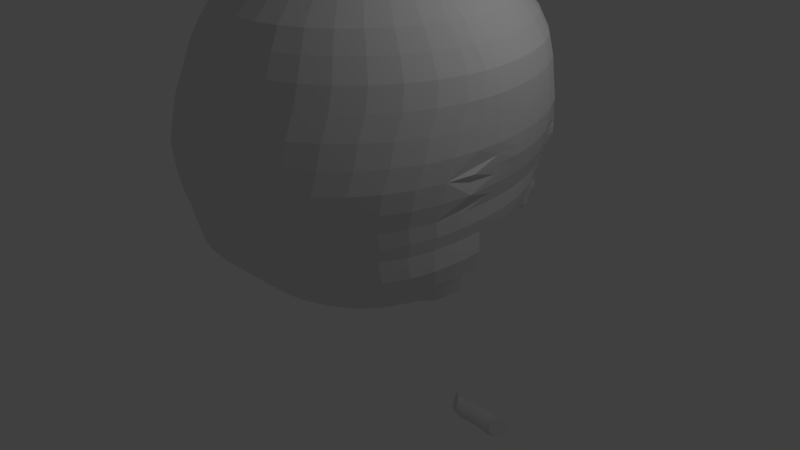 # Source: skull.blend  (saved by Blender 2.77.0; exported with 4.5.12 LTS)
import bpy
from mathutils import Matrix  # noqa: F401  (used for matrix-valued properties, if any)

bpy.ops.wm.read_factory_settings(use_empty=True)
scene = bpy.context.scene
scene.name = 'Scene'

# ---- collections
col_collection_1 = bpy.data.collections.new('Collection 1'); scene.collection.children.link(col_collection_1)

# ---- world
world_world = bpy.data.worlds.new('World'); scene.world = world_world
world_world.color = (0.05088, 0.05088, 0.05088)
world_world.use_sun_shadow = False
world_world.sun_shadow_jitter_overblur = 0.0
world_world.cycles.sampling_method = 'MANUAL'

# ---- cameras
cam_camera = bpy.data.cameras.new('Camera')
cam_camera.clip_end = 100.0
cam_camera.lens = 35.0
cam_camera.sensor_width = 32.0
cam_camera.sensor_height = 18.0
cam_camera.ortho_scale = 7.314
cam_camera.dof.focus_distance = 0.0
cam_camera.dof.aperture_fstop = 128.0

# ---- lights
light_lamp = bpy.data.lights.new('Lamp', 'POINT')
light_lamp.transmission_factor = 0.0
light_lamp.cutoff_distance = 30.0
light_lamp.energy = 100.0
light_lamp.shadow_buffer_clip_start = 1.001
light_lamp.shadow_soft_size = 0.1
light_lamp.shadow_maximum_resolution = 0.006
light_lamp.use_absolute_resolution = True

# ---- meshes
me_sphere = bpy.data.meshes.new('Sphere')
me_sphere.from_pydata([(1.258, 1.697, 2.866), (1.295, 1.743, 2.61), (1.299, 1.781, 2.348), (1.304, 1.817, 2.086), (1.311, 1.841, 1.843), (1.151, 1.621, 1.597), (1.137, 1.649, 1.373), (1.222, 1.726, 1.164), (1.205, 1.698, 0.9555), (0.906, 1.999, 0.977), (0.9298, 2.007, 1.151), (0.8691, 1.683, 1.368), (0.8728, 1.644, 1.597), (0.9456, 1.763, 1.831), (1.038, 2.093, 2.019), (1.01, 2.023, 2.348), (1.007, 1.982, 2.61), (0.9785, 1.929, 2.866), (0.9096, 1.839, 3.109), (0.8275, 1.69, 3.333), (0.7133, 1.505, 3.533), (0.5839, 1.257, 3.703), (0.4464, 0.9935, 3.842), (0.2587, 0.5933, 3.946), (0.131, 0.2247, 4.006), (0.0896, 0.2449, 4.005), (0.177, 0.6513, 3.943), (0.3053, 1.083, 3.84), (0.3994, 1.371, 3.703), (0.4879, 1.644, 3.533), (0.5661, 1.842, 3.333), (0.6222, 2.004, 3.109), (0.6693, 2.1, 2.866), (0.6891, 2.158, 2.61), (0.6911, 2.201, 2.348), (0.6937, 2.28, 2.07), (0.6251, 1.92, 1.831), (0.5651, 1.81, 1.597), (0.5722, 1.865, 1.407), (0.636, 2.172, 1.189), (0.6198, 2.151, 1.036), (0.2894, 2.261, 1.065), (0.2267, 2.289, 1.146), (0.3712, 2.288, 1.424), (0.3301, 2.301, 1.574), (0.3644, 2.351, 1.833), (0.3522, 2.377, 2.086), (0.3509, 2.31, 2.348), (0.3499, 2.266, 2.61), (0.3398, 2.205, 2.866), (0.3159, 2.105, 3.109), (0.2874, 1.935, 3.333), (0.2477, 1.728, 3.533), (0.2028, 1.441, 3.703), (0.155, 1.137, 3.84), (0.08986, 0.6866, 3.941), (0.04549, 0.2573, 4.003), (0.0, 0.2618, 4.003), (0.0, 0.6982, 3.941), (0.0, 1.156, 3.84), (0.0, 1.465, 3.703), (0.0, 1.757, 3.533), (0.0, 1.967, 3.333), (0.0, 2.139, 3.109), (0.0, 2.24, 2.866), (0.0, 2.302, 2.61), (0.0, 2.346, 2.348), (0.0, 2.433, 2.086), (-0.02197, 2.389, 1.831), (0.0, 2.337, 1.588), (0.0, 2.113, 1.374), (0.0, 1.998, 1.141), (0.0, 1.962, 0.9523), (1.169, 1.616, 3.109), (1.064, 1.483, 3.333), (0.917, 1.318, 3.533), (0.7506, 1.103, 3.703), (0.5738, 0.8694, 3.846), (0.3326, 0.5145, 3.95), (0.1684, 0.1975, 4.008), (1.499, 1.411, 2.866), (1.543, 1.448, 2.61), (1.548, 1.484, 2.348), (1.554, 1.525, 2.086), (1.532, 1.502, 1.831), (1.492, 1.476, 1.588), (1.44, 1.441, 1.364), (1.425, 1.402, 1.164), (1.388, 1.364, 0.9936), (1.394, 1.34, 3.109), (1.268, 1.228, 3.333), (1.093, 1.087, 3.533), (0.8945, 0.91, 3.706), (0.6839, 0.7152, 3.854), (0.3964, 0.4178, 3.954), (0.2007, 0.1642, 4.009), (1.695, 1.08, 2.866), (1.745, 1.106, 2.61), (1.75, 1.139, 2.348), (1.756, 1.162, 2.086), (1.735, 1.148, 1.831), (1.687, 1.132, 1.588), (1.628, 1.104, 1.364), (1.61, 1.075, 1.164), (1.569, 1.049, 0.9936), (1.575, 1.02, 3.109), (1.433, 0.933, 3.333), (1.236, 0.8169, 3.535), (1.011, 0.6839, 3.713), (0.7731, 0.5364, 3.862), (0.4482, 0.3062, 3.959), (0.2269, 0.1259, 4.011), (1.839, 0.7139, 2.866), (1.893, 0.7285, 2.61), (1.899, 0.757, 2.348), (1.906, 0.7609, 2.086), (1.884, 0.7553, 1.831), (1.83, 0.7508, 1.588), (1.766, 0.7313, 1.364), (1.747, 0.7136, 1.164), (1.703, 0.7, 0.9936), (1.709, 0.667, 3.109), (1.555, 0.6064, 3.333), (1.341, 0.5169, 3.539), (1.097, 0.4329, 3.722), (0.8389, 0.3395, 3.87), (0.4863, 0.1838, 3.963), (0.2462, 0.08375, 4.012), (1.927, 0.3234, 2.866), (1.984, 0.3257, 2.61), (1.99, 0.3503, 2.348), (1.997, 0.333, 2.086), (1.976, 0.3373, 1.831), (1.918, 0.3448, 1.588), (1.851, 0.3341, 1.364), (1.831, 0.3283, 1.164), (1.785, 0.3285, 0.9936), (1.791, 0.2904, 3.109), (1.63, 0.258, 3.333), (1.405, 0.1978, 3.544), (1.15, 0.1668, 3.73), (0.8792, 0.1317, 3.877), (0.5096, 0.05472, 3.966), (0.258, 0.03914, 4.013), (1.957, 3.3e-08, 2.866), (2.015, 8.29e-08, 2.61), (2.02, 1.89e-08, 2.348), (2.028, 8.209e-08, 2.086), (1.991, 4.559e-08, 1.831), (1.948, 7.19e-08, 1.588), (1.88, -4.036e-08, 1.364), (1.86, -1.217e-07, 1.164), (1.812, -0.02839, 0.9936), (1.819, 1.538e-07, 3.109), (1.655, -0.0004654, 3.333), (1.427, -0.007647, 3.545), (1.168, -0.01803, 3.733), (0.8927, -0.02327, 3.879), (0.5175, -0.01546, 3.967), (0.262, -0.006518, 4.013), (1.927, -0.3966, 2.866), (1.984, -0.4524, 2.61), (1.99, -0.5638, 2.348), (1.997, -0.6282, 2.086), (1.96, -0.7242, 1.831), (1.918, -0.7404, 1.588), (1.851, -0.7522, 1.364), (1.831, -0.7093, 1.164), (1.785, -0.7137, 0.9936), (1.791, -0.379, 3.109), (1.63, -0.3667, 3.333), (1.405, -0.3185, 3.545), (1.15, -0.2408, 3.733), (0.8792, -0.1783, 3.879), (0.5096, -0.1053, 3.967), (0.258, -0.05201, 4.013), (1.839, -0.7261, 2.866), (1.893, -0.7916, 2.61), (1.899, -0.904, 2.348), (1.906, -0.9697, 2.086), (1.871, -1.059, 1.831), (1.83, -1.068, 1.588), (1.766, -1.069, 1.364), (1.747, -1.022, 1.164), (1.703, -1.019, 0.9936), (1.709, -0.6853, 3.109), (1.555, -0.6454, 3.333), (1.341, -0.5587, 3.545), (1.097, -0.4567, 3.733), (0.8389, -0.3286, 3.879), (0.4863, -0.1925, 3.967), (0.2462, -0.09612, 4.013), (1.695, -1.035, 2.866), (1.745, -1.11, 2.61), (1.75, -1.223, 2.348), (1.756, -1.29, 2.086), (1.724, -1.374, 1.831), (1.687, -1.376, 1.588), (1.628, -1.366, 1.364), (1.61, -1.316, 1.164), (1.569, -1.305, 0.9936), (1.575, -0.9726, 3.109), (1.433, -0.9069, 3.333), (1.236, -0.7841, 3.545), (1.011, -0.659, 3.732), (0.7731, -0.4696, 3.879), (0.4482, -0.2742, 3.967), (0.2269, -0.1375, 4.013), (1.499, -1.315, 2.866), (1.543, -1.398, 2.61), (1.548, -1.512, 2.348), (1.554, -1.58, 2.086), (1.525, -1.658, 1.831), (1.492, -1.654, 1.588), (1.44, -1.634, 1.364), (1.425, -1.582, 1.164), (1.388, -1.564, 0.9936), (1.394, -1.232, 3.109), (1.268, -1.143, 3.333), (1.093, -0.9878, 3.545), (0.8945, -0.8417, 3.731), (0.6839, -0.5971, 3.879), (0.3964, -0.3481, 3.967), (0.2007, -0.1749, 4.013), (1.258, -1.556, 2.866), (1.295, -1.646, 2.61), (1.299, -1.761, 2.348), (1.304, -1.83, 2.086), (1.28, -1.903, 1.831), (1.252, -1.894, 1.588), (1.208, -1.866, 1.364), (1.195, -1.811, 1.164), (1.165, -1.787, 0.9936), (1.169, -1.457, 3.109), (1.064, -1.347, 3.333), (0.917, -1.164, 3.545), (0.7506, -0.9993, 3.73), (0.5738, -0.7071, 3.879), (0.3326, -0.4119, 3.967), (0.1684, -0.2072, 4.013), (0.9785, -1.752, 2.866), (1.007, -1.847, 2.61), (1.01, -1.963, 2.348), (1.014, -2.032, 2.086), (0.9953, -2.102, 1.831), (0.974, -2.089, 1.588), (0.9398, -2.054, 1.364), (0.9298, -1.997, 1.164), (0.906, -1.968, 0.9936), (0.9096, -1.638, 3.109), (0.8275, -1.513, 3.333), (0.7133, -1.306, 3.545), (0.5839, -1.127, 3.729), (0.4464, -0.7964, 3.879), (0.2587, -0.4636, 3.967), (0.131, -0.2334, 4.013), (0.6693, -1.896, 2.866), (0.6891, -1.996, 2.61), (0.6911, -2.112, 2.348), (0.6937, -2.182, 2.086), (0.6808, -2.249, 1.831), (0.6662, -2.233, 1.588), (0.6429, -2.192, 1.364), (0.636, -2.134, 1.164), (0.6198, -2.102, 0.9936), (0.6222, -1.773, 3.109), (0.5661, -1.635, 3.333), (0.4879, -1.411, 3.545), (0.3994, -1.221, 3.728), (0.3053, -0.8622, 3.879), (0.177, -0.5017, 3.967), (0.0896, -0.2527, 4.013), (0.3398, -1.984, 2.866), (0.3499, -2.087, 2.61), (0.3509, -2.203, 2.348), (0.3522, -2.273, 2.086), (0.3457, -2.339, 1.831), (0.3383, -2.321, 1.588), (0.3264, -2.277, 1.364), (0.3229, -2.218, 1.164), (0.3147, -2.184, 0.9936), (0.3159, -1.855, 3.109), (0.2874, -1.709, 3.333), (0.2477, -1.476, 3.545), (0.2028, -1.279, 3.728), (0.155, -0.9024, 3.879), (0.08986, -0.5251, 3.967), (0.04549, -0.2645, 4.013), (0.0, -2.014, 2.866), (0.0, -2.117, 2.61), (0.0, -2.233, 2.348), (0.0, -2.304, 2.086), (0.0, -2.369, 1.831), (0.0, -2.35, 1.588), (0.0, -2.305, 1.364), (0.0, -2.246, 1.164), (0.0, -2.211, 0.9936), (0.0, -1.882, 3.109), (0.0, -1.734, 3.333), (0.0, -1.497, 3.545), (0.0, -1.298, 3.728), (0.0, -0.916, 3.879), (0.0, -0.5329, 3.967), (0.0, -0.2685, 4.013), (0.0, -0.0005188, 4.024), (1.813, -0.3939, 0.9936), (1.86, -0.3783, 1.164), (0.2758, -0.02926, 4.013), (2.029, -0.3141, 2.086), (2.021, -0.2819, 2.348), (1.821, -0.1895, 3.109), (1.658, -0.1836, 3.333), (0.9017, -0.1008, 3.879), (0.5293, -0.06039, 3.967), (2.015, -0.2262, 2.61), (1.958, -0.1699, 2.866), (1.432, -0.1631, 3.545), (1.175, -0.1294, 3.733), (2.014, -0.3621, 1.831), (1.972, -0.3702, 1.588), (1.881, -0.3761, 1.364), (1.795, -0.004837, 0.7176), (1.769, -0.6718, 0.7176), (1.689, -0.9687, 0.7176), (1.559, -1.247, 0.7176), (1.383, -1.499, 0.7176), (1.165, -1.717, 0.7176), (0.9136, -1.893, 0.7176), (0.635, -2.023, 0.7176), (0.338, -2.102, 0.7176), (0.0, -2.129, 0.7176), (1.796, -0.3606, 0.7176), (1.725, -0.0162, 0.481), (1.701, -0.6059, 0.481), (1.631, -0.8685, 0.481), (1.516, -1.115, 0.481), (1.36, -1.337, 0.481), (1.168, -1.53, 0.481), (0.9454, -1.686, 0.481), (0.6991, -1.8, 0.481), (0.4365, -1.871, 0.481), (0.0, -1.895, 0.481), (1.726, -0.3307, 0.481), (1.813, -0.2568, 0.9936), (1.86, -0.2364, 1.164), (1.796, -0.2272, 0.7176), (1.726, -0.2128, 0.481), (1.43, -0.538, 0.1541), (1.377, -0.7602, 0.1981), (1.29, -1.016, 0.2084), (1.172, -1.211, 0.2233), (1.026, -1.379, 0.2498), (0.8568, -1.516, 0.2713), (0.6698, -1.616, 0.2871), (0.4706, -1.678, 0.2968), (0.0, -1.699, 0.3), (1.449, -0.3677, 0.0925), (1.449, -0.2249, 0.06836), (1.562, -0.8018, 0.3068), (1.626, -0.5641, 0.2797), (0.0, -1.774, 0.3696), (0.4729, -1.752, 0.3676), (0.937, -1.581, 0.3519), (1.14, -1.437, 0.3386), (1.458, -1.054, 0.3132), (1.649, -0.3535, 0.2418), (0.7123, -1.687, 0.3616), (1.315, -1.259, 0.3223), (1.649, -0.1729, 0.2269), (1.206, 1.668, 0.8346), (0.9134, 1.972, 0.8424), (0.6419, 2.115, 0.8981), (0.335, 2.206, 0.9252), (0.0, 1.923, 0.8135), (1.371, 1.314, 0.8781), (1.543, 1.016, 0.8781), (1.669, 0.6849, 0.8781), (1.747, 0.3325, 0.8781), (1.117, 1.674, 0.6229), (0.9671, 2.003, 0.6237), (0.7485, 2.088, 0.6563), (0.3698, 2.154, 0.735), (0.0, 1.833, 0.5796), (1.214, 1.534, 0.6073), (1.228, 1.316, 0.6653), (0.942, 1.732, 0.5013), (0.8223, 2.006, 0.496), (0.792, 2.035, 0.5042), (0.7399, 2.041, 0.5092), (0.0, 2.045, 0.5109), (0.9731, 1.694, 0.497), (0.9983, 1.65, 0.4918), (1.143, 1.635, 1.485), (0.8702, 1.665, 1.482), (0.5679, 1.824, 1.522), (0.3387, 2.311, 1.537), (0.0, 2.339, 1.54), (1.466, 1.458, 1.476), (1.657, 1.118, 1.476), (1.798, 0.741, 1.476), (1.885, 0.3395, 1.476), (1.914, 1.577e-08, 1.476), (0.08526, 1.146, 3.84), (0.186, 2.317, 1.588), (0.1115, 1.452, 3.703), (0.1924, 2.282, 2.61), (0.1937, 2.412, 2.086), (0.02502, 0.2593, 4.003), (0.1581, 1.949, 3.333), (0.209, 2.152, 1.039), (0.188, 2.287, 1.225), (0.193, 2.326, 2.348), (0.1869, 2.221, 2.866), (0.04942, 0.6918, 3.941), (0.1737, 2.12, 3.109), (0.1718, 2.368, 1.831), (0.1795, 2.304, 1.425), (0.1363, 1.741, 3.533), (0.2456, 2.102, 0.8982), (0.3399, 2.135, 0.68), (0.4069, 2.043, 0.51), (0.1828, 2.305, 1.541), (1.256, 1.418, 0.7593), (1.367, 1.183, 0.7593), (0.0, 1.868, 0.6646), (0.378, 2.163, 0.7854), (0.6961, 2.096, 0.763), (0.9755, 1.989, 0.7195), (1.157, 1.654, 0.7125), (0.2904, 2.055, 0.7562), (0.7706, 2.061, 0.5792), (0.937, 2.005, 0.5567), (1.019, 1.703, 0.5613), (1.092, 1.615, 0.5514), (0.6619, 2.084, 0.5909), (1.151, 1.514, 0.5391), (0.0, 2.074, 0.5797), (0.3195, 2.113, 0.6334), (0.06423, 1.148, 3.84), (0.1402, 2.322, 1.588), (0.145, 2.287, 2.61), (0.1459, 2.417, 2.086), (0.01885, 0.2599, 4.003), (0.1643, 2.096, 1.009), (0.16, 2.166, 1.16), (0.1408, 2.225, 2.866), (0.1309, 2.125, 3.109), (0.1026, 1.745, 3.533), (0.03427, 0.1937, 4.009), (0.18, 2.068, 0.8715), (0.256, 1.95, 0.6271), (0.3066, 2.043, 0.5102), (0.08402, 1.455, 3.703), (0.1191, 1.954, 3.333), (0.1454, 2.331, 2.348), (0.03723, 0.6934, 3.941), (0.124, 2.373, 1.831), (0.1103, 2.316, 1.381), (0.1377, 2.332, 1.542), (0.2346, 1.994, 0.7253), (0.2816, 2.089, 0.5941), (0.06213, 0.2526, 4.004), (0.3925, 1.9, 3.333), (0.4189, 2.209, 1.057), (0.3608, 2.054, 1.597), (0.48, 2.353, 2.016), (0.4778, 2.225, 2.61), (0.4314, 2.067, 3.109), (0.1227, 0.6733, 3.942), (0.3383, 1.696, 3.533), (0.441, 2.234, 1.204), (0.2769, 1.415, 3.703), (0.04, 1.151, 3.84), (0.08729, 2.328, 1.588), (0.09029, 2.293, 2.61), (0.09088, 2.423, 2.086), (0.01174, 0.2606, 4.003), (0.08702, 2.03, 0.992), (0.06894, 2.063, 1.164), (0.4124, 2.143, 1.831), (0.3751, 2.105, 1.422), (0.4792, 2.269, 2.348), (0.4641, 2.165, 2.866), (0.2117, 1.117, 3.84), (0.08769, 2.231, 2.866), (0.08151, 2.13, 3.109), (0.06393, 1.749, 3.533), (0.4508, 2.172, 0.915), (0.09678, 2.002, 0.854), (0.6409, 2.11, 0.6679), (0.1595, 1.916, 0.6129), (0.7582, 2.035, 0.5061), (0.1909, 2.044, 0.5105), (0.3672, 2.063, 1.537), (0.1298, 1.931, 0.7081), (0.498, 2.137, 0.7769), (0.1754, 2.11, 0.5455), (0.6992, 2.072, 0.5865), (0.02134, 0.1205, 4.014), (0.05233, 1.458, 3.703), (0.07416, 1.959, 3.333), (0.09054, 2.337, 2.348), (0.02319, 0.6952, 3.941), (0.06893, 2.379, 1.831), (0.07611, 2.252, 1.404), (0.06365, 2.315, 1.461), (0.07586, 0.2487, 4.004), (0.5193, 2.18, 1.046), (0.463, 1.925, 1.597), (0.5873, 2.315, 2.055), (0.5835, 2.192, 2.61), (0.5268, 2.036, 3.109), (0.1499, 0.6623, 3.942), (0.4131, 1.67, 3.533), (0.02, 1.153, 3.84), (0.04364, 2.333, 1.588), (0.04514, 2.298, 2.61), (0.04544, 2.428, 2.086), (0.00587, 0.2612, 4.003), (0.0406, 1.991, 0.9738), (0.04166, 2.009, 1.152), (0.04385, 2.235, 2.866), (0.04076, 2.135, 3.109), (0.03196, 1.753, 3.533), (0.5463, 2.144, 0.9065), (0.04548, 1.949, 0.8338), (0.6986, 2.101, 0.6621), (0.07973, 1.862, 0.5915), (0.7778, 2.037, 0.5058), (0.09547, 2.044, 0.5107), (0.4675, 1.938, 1.529), (0.06199, 1.878, 0.6875), (0.0877, 2.108, 0.5551), (0.4793, 1.871, 3.333), (0.5385, 2.203, 1.197), (0.3382, 1.393, 3.703), (0.5188, 2.005, 1.831), (0.4736, 1.976, 1.414), (0.5851, 2.235, 2.348), (0.5667, 2.133, 2.866), (0.2585, 1.1, 3.84), (0.597, 2.117, 0.77), (0.7387, 2.068, 0.5829), (0.01067, 0.05997, 4.019), (0.02616, 1.461, 3.703), (0.03708, 1.963, 3.333), (0.04527, 2.342, 2.348), (0.01159, 0.6967, 3.941), (0.02348, 2.384, 1.831), (0.04211, 2.129, 1.383), (0.03507, 2.32, 1.505), (0.1371, 2.303, 1.32), (0.913, 1.984, 1.164), (1.251, 1.709, 1.242), (0.6395, 2.178, 1.263), (0.0, 2.046, 1.258), (0.3247, 2.28, 1.32), (1.432, 1.422, 1.267), (1.619, 1.09, 1.267), (1.757, 0.7227, 1.267), (1.841, 0.3313, 1.267), (1.87, -7.992e-08, 1.267), (0.1632, 2.296, 1.269), (0.0825, 2.176, 1.275), (0.4523, 2.242, 1.32), (0.05276, 2.067, 1.251), (0.5445, 2.21, 1.28), (0.0, 2.054, 1.267), (0.8483, 2.07, 2.61), (0.8588, 2.186, 2.054), (0.1103, 0.2348, 4.005), (0.2179, 0.6223, 3.944), (0.7629, 2.075, 1.006), (0.7206, 1.738, 1.387), (0.6968, 1.766, 3.333), (0.4916, 1.314, 3.703), (0.3759, 1.038, 3.841), (0.7854, 1.786, 1.831), (0.8239, 2.015, 2.866), (0.719, 1.696, 1.597), (0.8506, 2.112, 2.348), (0.7659, 1.922, 3.109), (0.7829, 2.089, 1.17), (0.6006, 1.574, 3.533), (0.7777, 2.043, 0.8702), (0.8616, 2.047, 0.64), (0.811, 2.022, 0.5001), (0.719, 1.714, 1.502), (0.8358, 2.042, 0.7413), (0.8576, 2.035, 0.5679), (0.7665, 2.095, 1.206), (1.046, 1.722, 3.109), (0.9516, 1.581, 3.333), (1.158, 1.856, 2.61), (0.2975, 0.5519, 3.948), (1.019, 1.621, 1.597), (1.162, 1.896, 2.348), (1.055, 1.842, 0.9659), (1.166, 1.98, 1.947), (0.6714, 1.176, 3.703), (0.8203, 1.407, 3.533), (0.1506, 0.2104, 4.007), (1.125, 1.807, 2.866), (1.069, 1.855, 1.158), (1.119, 1.774, 1.84), (1.01, 1.671, 1.371), (0.5133, 0.9284, 3.844), (1.063, 1.822, 0.8397), (1.036, 1.83, 0.6233), (0.8851, 1.862, 0.4988), (1.014, 1.631, 1.484), (1.043, 1.825, 0.7176), (0.9802, 1.846, 0.5591), (1.056, 1.863, 1.182), (0.3683, 0.4605, 3.952), (0.1864, 0.1789, 4.009), (1.178, 1.341, 3.333), (1.015, 1.189, 3.533), (1.349, 1.686, 1.364), (1.416, 1.708, 1.588), (1.434, 1.578, 2.61), (1.393, 1.538, 2.866), (1.333, 1.56, 1.164), (1.3, 1.507, 0.9936), (1.438, 1.615, 2.348), (0.831, 0.995, 3.705), (0.6353, 0.7832, 3.85), (1.357, 1.794, 1.784), (1.443, 1.66, 2.086), (1.295, 1.462, 3.109), (1.277, 1.428, 0.8781), (1.163, 1.596, 0.6142), (0.9594, 1.71, 0.4989), (1.384, 1.71, 1.476), (1.214, 1.568, 0.7003), (1.06, 1.654, 0.5558), (1.336, 1.569, 1.235), (0.9124, 1.678, 1.719), (1.187, 1.644, 1.71), (0.5983, 1.846, 1.719), (-0.01098, 2.363, 1.71), (0.3331, 2.326, 1.703), (1.512, 1.489, 1.71), (1.711, 1.14, 1.71), (1.857, 0.753, 1.71), (1.947, 0.341, 1.71), (1.969, 5.874e-08, 1.71), (0.1789, 2.343, 1.71), (0.1321, 2.348, 1.71), (0.07811, 2.354, 1.71), (0.3899, 2.091, 1.719), (0.03356, 2.358, 1.71), (0.4941, 1.961, 1.719), (0.7554, 1.731, 1.719), (1.061, 1.652, 1.719), (1.379, 1.765, 1.732), (0.3432, 1.917, 3.333), (0.3857, 2.252, 1.208), (0.2422, 1.427, 3.703), (0.3911, 2.355, 1.886), (0.3371, 2.167, 1.417), (0.419, 2.288, 2.348), (0.4059, 2.184, 2.866), (0.1851, 1.127, 3.84), (0.4418, 2.149, 0.7809), (0.6817, 2.078, 0.5886), (0.0274, 0.1548, 4.012), (0.06718, 1.457, 3.703), (0.09522, 1.956, 3.333), (0.1162, 2.334, 2.348), (0.02977, 0.6943, 3.941), (0.09474, 2.376, 1.831), (0.09454, 2.312, 1.408), (0.07845, 2.32, 1.434), (0.05433, 0.2548, 4.004), (0.3618, 2.226, 1.063), (0.2869, 2.144, 1.588), (0.438, 2.377, 1.973), (0.4179, 2.244, 2.61), (0.3773, 2.085, 3.109), (0.1073, 0.6795, 3.942), (0.2959, 1.711, 3.533), (0.05136, 1.15, 3.84), (0.1121, 2.325, 1.588), (0.1159, 2.29, 2.61), (0.1167, 2.42, 2.086), (0.01507, 0.2603, 4.003), (0.1367, 2.057, 0.9996), (0.1195, 2.115, 1.163), (0.1126, 2.228, 2.866), (0.1047, 2.128, 3.109), (0.08208, 1.747, 3.533), (0.3965, 2.188, 0.9198), (0.1492, 2.029, 0.8617), (0.6131, 2.119, 0.6711), (0.2047, 1.932, 0.6196), (0.7484, 2.038, 0.5082), (0.2451, 2.043, 0.5104), (0.3027, 2.168, 1.532), (0.1916, 1.959, 0.716), (0.2252, 2.1, 0.5683), (0.4181, 2.26, 1.332), (0.107, 2.239, 1.309), (0.316, 2.192, 1.71), (0.1034, 2.351, 1.71), (1.269, 1.889, 1.884), (0.979, 1.861, 1.91), (0.6586, 2.051, 1.944), (-0.01196, 2.409, 1.947), (0.3531, 2.371, 1.947), (1.542, 1.513, 1.947), (1.745, 1.154, 1.947), (1.894, 0.7579, 1.947), (1.986, 0.3353, 1.947), (2.008, 6.222e-08, 1.947), (0.1818, 2.388, 1.947), (0.134, 2.393, 1.947), (0.07893, 2.399, 1.947), (0.4459, 2.228, 1.947), (0.03349, 2.404, 1.947), (0.5523, 2.145, 1.947), (0.8188, 1.913, 1.937), (1.131, 1.829, 1.894), (1.437, 1.659, 1.947), (0.4201, 2.374, 1.942), (0.1047, 2.396, 1.947), (0.892, 1.655, 1.659), (1.179, 1.634, 1.659), (0.581, 1.822, 1.659), (-0.005594, 2.351, 1.65), (0.329, 2.314, 1.64), (1.502, 1.483, 1.65), (1.699, 1.136, 1.65), (1.844, 0.7519, 1.65), (1.933, 0.3429, 1.65), (1.959, 6.52e-08, 1.65), (0.1824, 2.33, 1.65), (0.136, 2.335, 1.65), (0.08261, 2.341, 1.65), (0.3746, 2.066, 1.659), (0.03851, 2.346, 1.65), (0.4778, 1.937, 1.659), (0.7365, 1.708, 1.659), (1.04, 1.631, 1.659), (1.405, 1.732, 1.661), (0.1077, 2.338, 1.65), (0.3016, 2.167, 1.65), (0.8862, 1.716, 1.277), (1.149, 1.675, 1.285), (0.5943, 1.952, 1.332), (0.0, 2.069, 1.306), (0.3755, 2.265, 1.387), (1.436, 1.43, 1.309), (1.623, 1.096, 1.309), (1.761, 0.7264, 1.309), (1.846, 0.3325, 1.309), (1.874, -6.272e-08, 1.309), (0.179, 2.299, 1.368), (0.08398, 2.227, 1.355), (0.4028, 2.131, 1.374), (0.04199, 2.09, 1.319), (0.4977, 2.026, 1.358), (0.12, 2.308, 1.359), (0.7306, 1.8, 1.308), (1.023, 1.708, 1.267), (1.312, 1.694, 1.323), (0.3913, 2.263, 1.362), (0.1075, 2.27, 1.361), (1.085, 1.619, 1.597), (1.23, 1.839, 2.348), (1.137, 1.765, 0.96), (0.7687, 2.114, 2.61), (0.7738, 2.233, 2.067), (0.09995, 0.2398, 4.005), (0.6913, 2.113, 1.021), (0.711, 1.139, 3.703), (0.8687, 1.362, 3.533), (1.192, 1.752, 2.866), (1.152, 1.785, 1.161), (1.201, 1.764, 1.831), (0.6314, 1.804, 3.333), (0.3406, 1.061, 3.841), (0.7466, 2.057, 2.866), (0.642, 1.746, 1.597), (0.694, 1.963, 3.109), (0.7095, 2.13, 1.18), (0.06549, 0.1121, 4.015), (1.141, 1.74, 0.8364), (0.7098, 2.079, 0.8842), (1.068, 1.752, 0.6231), (0.8055, 2.069, 0.6482), (0.9136, 1.797, 0.5), (0.802, 2.03, 0.5022), (1.079, 1.636, 1.485), (0.7659, 2.069, 0.7522), (0.8146, 2.049, 0.5736), (1.124, 1.792, 1.195), (0.1974, 0.6368, 3.944), (0.6464, 1.794, 1.397), (0.4455, 1.343, 3.703), (0.7052, 1.846, 1.831), (0.7708, 2.156, 2.348), (0.5443, 1.609, 3.533), (0.6434, 1.762, 1.512), (0.703, 2.137, 1.224), (1.108, 1.669, 3.109), (1.008, 1.532, 3.333), (1.227, 1.8, 2.61), (0.3151, 0.5332, 3.949), (1.198, 1.958, 1.933), (0.1595, 0.204, 4.007), (1.074, 1.649, 1.372), (0.5436, 0.8989, 3.845), (1.096, 1.723, 0.7128), (0.9998, 1.775, 0.5602), (0.6769, 1.781, 1.719), (1.134, 1.646, 1.719), (0.7387, 1.96, 1.942), (1.233, 1.928, 1.911), (1.109, 1.629, 1.659), (0.6587, 1.758, 1.659), (0.6624, 1.85, 1.323), (1.088, 1.69, 1.27), (0.907, 1.911, 1.21), (1.168, 1.73, 1.237), (0.6171, 2.096, 1.289), (0.0, 2.057, 1.281), (0.3302, 2.282, 1.342), (1.434, 1.426, 1.287), (1.621, 1.093, 1.287), (1.759, 0.7245, 1.287), (1.843, 0.3319, 1.287), (1.872, -7.164e-08, 1.287), (0.1788, 2.298, 1.345), (0.08388, 2.199, 1.327), (0.4278, 2.2, 1.346), (0.04194, 2.078, 1.294), (0.5212, 2.136, 1.313), (0.1274, 2.303, 1.341), (0.7485, 1.996, 1.253), (1.041, 1.804, 1.213), (0.4027, 2.261, 1.348), (0.1072, 2.254, 1.334), (1.105, 1.757, 1.227), (0.6828, 2.031, 1.271), (0.05792, 0.2538, 4.004), (0.3881, 2.218, 1.06), (0.321, 2.102, 1.592), (0.4642, 2.366, 2.004), (0.4455, 2.236, 2.61), (0.4022, 2.077, 3.109), (0.1144, 0.6766, 3.942), (0.3154, 1.704, 3.533), (0.04613, 1.15, 3.84), (0.1007, 2.326, 1.588), (0.1041, 2.292, 2.61), (0.1048, 2.421, 2.086), (0.01354, 0.2604, 4.003), (0.1102, 2.044, 0.9961), (0.0926, 2.091, 1.164), (0.1011, 2.229, 2.866), (0.094, 2.129, 3.109), (0.07372, 1.748, 3.533), (0.4215, 2.18, 0.9176), (0.1214, 2.016, 0.8582), (0.6259, 2.115, 0.6696), (0.1839, 1.925, 0.6165), (0.7519, 2.037, 0.5078), (0.2202, 2.044, 0.5104), (0.3324, 2.119, 1.534), (0.1595, 1.946, 0.7123), (0.2023, 2.105, 0.5578), (0.4339, 2.252, 1.327), (0.35, 2.145, 1.714), (0.3659, 1.909, 3.333), (0.4111, 2.244, 1.206), (0.2582, 1.421, 3.703), (0.349, 2.217, 1.86), (0.3546, 2.139, 1.419), (0.4467, 2.279, 2.348), (0.4327, 2.175, 2.866), (0.1974, 1.122, 3.84), (0.4676, 2.144, 0.7791), (0.6898, 2.075, 0.5876), (0.02461, 0.139, 4.013), (0.06034, 1.458, 3.703), (0.08552, 1.957, 3.333), (0.1044, 2.336, 2.348), (0.02674, 0.6947, 3.941), (0.08285, 2.378, 1.831), (0.08605, 2.284, 1.407), (0.07163, 2.317, 1.446), (0.09569, 2.21, 1.294), (0.09175, 2.352, 1.71), (0.09286, 2.398, 1.947), (0.4171, 2.294, 1.945), (0.09612, 2.34, 1.65), (0.3352, 2.121, 1.654), (0.09665, 2.25, 1.358), (0.3966, 2.202, 1.368), (0.4143, 2.233, 1.347), (0.09646, 2.229, 1.331), (0.7567, 2.078, 0.6277), (1.081, 1.685, 0.6), (0.4782, 2.128, 0.6815), (0.0, 1.922, 0.5746), (0.9559, 2.003, 0.5988), (1.169, 1.564, 0.5865), (1.199, 1.389, 0.6185), (0.3323, 2.127, 0.6627), (0.2655, 2.002, 0.6028), (0.1654, 1.988, 0.5829), (0.6626, 2.096, 0.6377), (0.08269, 1.953, 0.573), (0.7135, 2.089, 0.6327), (0.8601, 2.042, 0.6133), (1.015, 1.836, 0.5994), (1.125, 1.618, 0.5925), (0.6386, 2.103, 0.6405), (0.2123, 1.995, 0.5955), (0.8089, 2.061, 0.6205), (1.042, 1.76, 0.5997), (0.1907, 1.992, 0.5897), (0.6496, 2.1, 0.6392), (-0.4209, 2.295, -3.841), (0.0, 2.336, -3.832), (-0.4194, 2.292, -3.873), (0.0, 2.333, -3.862), (-0.4148, 2.284, -3.903), (0.0, 2.324, -3.892), (-0.4074, 2.271, -3.931), (0.0, 2.31, -3.919), (-0.3974, 2.254, -3.955), (0.0, 2.291, -3.942), (-0.3852, 2.233, -3.975), (0.0, 2.267, -3.962), (-0.3713, 2.209, -3.99), (0.0, 2.24, -3.976), (-0.3563, 2.183, -3.999), (0.0, 2.211, -3.985), (-0.3406, 2.156, -4.002), (0.0, 2.18, -3.988), (-0.3249, 2.128, -3.999), (0.0, 2.15, -3.985), (-0.3098, 2.102, -3.99), (0.0, 2.12, -3.976), (-0.2959, 2.078, -3.975), (0.0, 2.093, -3.962), (-0.2837, 2.057, -3.955), (0.0, 2.069, -3.942), (-0.2737, 2.04, -3.931), (0.0, 2.05, -3.919), (-0.2663, 2.027, -3.903), (0.0, 2.036, -3.892), (-0.2617, 2.019, -3.873), (0.0, 2.027, -3.862), (-0.2602, 2.016, -3.841), (0.0, 2.024, -3.832), (-0.2617, 2.019, -3.81), (0.0, 2.027, -3.801), (-0.2663, 2.027, -3.78), (0.0, 2.036, -3.772), (-0.2737, 2.04, -3.752), (0.0, 2.05, -3.745), (-0.2837, 2.057, -3.728), (0.0, 2.069, -3.721), (-0.2959, 2.078, -3.708), (0.0, 2.093, -3.702), (-0.3098, 2.102, -3.693), (0.0, 2.12, -3.687), (-0.3249, 2.128, -3.684), (0.0, 2.15, -3.678), (-0.3406, 2.156, -3.681), (0.0, 2.18, -3.675), (-0.3563, 2.183, -3.684), (0.0, 2.211, -3.678), (-0.3713, 2.209, -3.693), (0.0, 2.24, -3.687), (-0.3852, 2.233, -3.708), (0.0, 2.267, -3.702), (-0.3974, 2.254, -3.728), (0.0, 2.291, -3.721), (-0.4074, 2.271, -3.752), (0.0, 2.31, -3.745), (-0.4148, 2.284, -3.78), (0.0, 2.324, -3.772), (-0.4194, 2.292, -3.81), (0.0, 2.333, -3.801), (-0.224, 2.336, -3.835), (-0.2232, 2.333, -3.866), (-0.2209, 2.324, -3.896), (-0.217, 2.31, -3.924), (-0.2119, 2.29, -3.949), (-0.2056, 2.267, -3.969), (-0.1985, 2.24, -3.984), (-0.1907, 2.21, -3.993), (-0.1827, 2.18, -3.996), (-0.1746, 2.15, -3.993), (-0.1668, 2.12, -3.984), (-0.1597, 2.093, -3.969), (-0.1534, 2.07, -3.949), (-0.1483, 2.05, -3.924), (-0.1444, 2.036, -3.896), (-0.1421, 2.027, -3.866), (-0.1413, 2.024, -3.835), (-0.1421, 2.027, -3.803), (-0.1444, 2.036, -3.773), (-0.1483, 2.05, -3.745), (-0.1534, 2.07, -3.721), (-0.1597, 2.093, -3.701), (-0.1668, 2.12, -3.686), (-0.1746, 2.15, -3.677), (-0.1827, 2.18, -3.673), (-0.1907, 2.21, -3.677), (-0.1985, 2.24, -3.686), (-0.2056, 2.267, -3.701), (-0.2119, 2.29, -3.721), (-0.217, 2.31, -3.745), (-0.2209, 2.324, -3.773), (-0.2232, 2.333, -3.803), (-0.5776, 2.238, -3.753), (-0.5833, 2.232, -3.782), (-0.5846, 2.222, -3.811), (-0.5817, 2.209, -3.838), (-0.5746, 2.192, -3.862), (-0.5636, 2.173, -3.882), (-0.549, 2.151, -3.898), (-0.5316, 2.129, -3.909), (-0.5119, 2.107, -3.915), (-0.4906, 2.086, -3.914), (-0.4687, 2.066, -3.909), (-0.447, 2.048, -3.897), (-0.4262, 2.033, -3.881), (-0.4072, 2.022, -3.86), (-0.3907, 2.015, -3.836), (-0.3774, 2.012, -3.809), (-0.3678, 2.014, -3.78), (-0.3621, 2.02, -3.751), (-0.3608, 2.03, -3.723), (-0.3637, 2.043, -3.696), (-0.3708, 2.06, -3.672), (-0.3818, 2.079, -3.651), (-0.3963, 2.1, -3.635), (-0.4138, 2.122, -3.624), (-0.4335, 2.145, -3.619), (-0.4548, 2.166, -3.619), (-0.4767, 2.186, -3.625), (-0.4984, 2.204, -3.636), (-0.5192, 2.218, -3.653), (-0.5382, 2.229, -3.673), (-0.5547, 2.237, -3.698), (-0.568, 2.239, -3.725)], [(306, 320), (319, 320), (318, 319), (308, 318)], [(616, 617, 91, 90), (655, 627, 84, 642), (614, 615, 95, 94), (624, 620, 81, 82), (775, 812, 77, 76), (765, 618, 86, 752), (769, 807, 1, 2), (777, 805, 73, 0), (620, 621, 80, 81), (822, 811, 6, 748), (633, 619, 85, 397), (625, 626, 93, 92), (809, 769, 2, 3), (806, 776, 75, 74), (807, 777, 0, 1), (770, 778, 7, 8), (786, 304, 79, 810), (818, 809, 3, 705), (808, 810, 79, 78), (812, 808, 78, 77), (816, 779, 4, 638), (776, 775, 76, 75), (793, 768, 5, 392), (805, 806, 74, 73), (580, 568, 16, 15), (721, 569, 14, 706), (571, 570, 24, 23), (575, 576, 22, 21), (569, 580, 15, 14), (587, 579, 12, 393), (581, 574, 19, 18), (568, 578, 17, 16), (578, 581, 18, 17), (773, 786, 24, 570), (583, 575, 21, 20), (763, 573, 11, 747), (511, 533, 30, 31), (574, 583, 20, 19), (512, 506, 25, 26), (513, 535, 28, 29), (509, 538, 34, 35), (507, 534, 39, 40), (761, 537, 38, 749), (572, 582, 10, 9), (576, 571, 23, 22), (506, 543, 304, 25), (653, 577, 13, 637), (535, 540, 27, 28), (538, 510, 33, 34), (533, 513, 29, 30), (539, 511, 31, 32), (652, 536, 36, 639), (540, 512, 26, 27), (413, 407, 56, 55), (421, 403, 44, 395), (530, 508, 37, 394), (404, 402, 54, 53), (510, 539, 32, 33), (715, 406, 46, 709), (720, 509, 35, 707), (412, 414, 50, 49), (647, 415, 45, 641), (414, 408, 51, 50), (409, 410, 42, 41), (417, 404, 53, 52), (757, 416, 43, 751), (405, 412, 49, 48), (411, 405, 48, 47), (406, 411, 47, 46), (408, 417, 52, 51), (442, 448, 56, 407), (402, 413, 55, 54), (628, 624, 82, 83), (629, 616, 90, 89), (617, 625, 92, 91), (621, 629, 89, 80), (723, 628, 83, 710), (79, 304, 95, 615), (626, 614, 94, 93), (623, 622, 87, 88), (88, 87, 103, 104), (93, 94, 110, 109), (95, 304, 111), (642, 84, 100, 643), (397, 85, 101, 398), (94, 95, 111, 110), (82, 81, 97, 98), (81, 80, 96, 97), (80, 89, 105, 96), (89, 90, 106, 105), (91, 92, 108, 107), (90, 91, 107, 106), (92, 93, 109, 108), (752, 86, 102, 753), (83, 82, 98, 99), (710, 83, 99, 711), (96, 105, 121, 112), (107, 108, 124, 123), (106, 107, 123, 122), (108, 109, 125, 124), (753, 102, 118, 754), (111, 304, 127), (99, 98, 114, 115), (711, 99, 115, 712), (105, 106, 122, 121), (104, 103, 119, 120), (109, 110, 126, 125), (643, 100, 116, 644), (398, 101, 117, 399), (110, 111, 127, 126), (98, 97, 113, 114), (97, 96, 112, 113), (115, 114, 130, 131), (712, 115, 131, 713), (121, 122, 138, 137), (120, 119, 135, 136), (125, 126, 142, 141), (644, 116, 132, 645), (399, 117, 133, 400), (126, 127, 143, 142), (114, 113, 129, 130), (113, 112, 128, 129), (112, 121, 137, 128), (123, 124, 140, 139), (122, 123, 139, 138), (124, 125, 141, 140), (754, 118, 134, 755), (127, 304, 143), (130, 129, 145, 146), (129, 128, 144, 145), (128, 137, 153, 144), (139, 140, 156, 155), (138, 139, 155, 154), (140, 141, 157, 156), (755, 134, 150, 756), (143, 304, 159), (131, 130, 146, 147), (713, 131, 147, 714), (137, 138, 154, 153), (136, 135, 151, 152), (141, 142, 158, 157), (645, 132, 148, 646), (400, 133, 149, 401), (142, 143, 159, 158), (159, 304, 175, 307), (308, 309, 162, 163), (148, 714, 147, 308, 163, 164, 318), (310, 311, 170, 169), (305, 306, 167, 168), (312, 313, 174, 173), (149, 735, 646, 148, 318, 164, 165, 319), (150, 401, 149, 319, 165, 166, 320), (313, 307, 175, 174), (309, 314, 161, 162), (314, 315, 160, 161), (315, 310, 169, 160), (316, 317, 172, 171), (311, 316, 171, 170), (317, 312, 173, 172), (151, 561, 832, 756, 150, 320, 166, 167, 306, 344), (174, 175, 191, 190), (162, 161, 177, 178), (161, 160, 176, 177), (160, 169, 185, 176), (171, 172, 188, 187), (170, 171, 187, 186), (172, 173, 189, 188), (167, 166, 182, 183), (175, 304, 191), (163, 162, 178, 179), (164, 163, 179, 180), (169, 170, 186, 185), (168, 167, 183, 184), (173, 174, 190, 189), (165, 164, 180, 181), (166, 165, 181, 182), (183, 182, 198, 199), (191, 304, 207), (179, 178, 194, 195), (180, 179, 195, 196), (185, 186, 202, 201), (184, 183, 199, 200), (189, 190, 206, 205), (181, 180, 196, 197), (182, 181, 197, 198), (190, 191, 207, 206), (178, 177, 193, 194), (177, 176, 192, 193), (176, 185, 201, 192), (187, 188, 204, 203), (186, 187, 203, 202), (188, 189, 205, 204), (198, 197, 213, 214), (206, 207, 223, 222), (194, 193, 209, 210), (193, 192, 208, 209), (192, 201, 217, 208), (203, 204, 220, 219), (202, 203, 219, 218), (204, 205, 221, 220), (199, 198, 214, 215), (207, 304, 223), (195, 194, 210, 211), (196, 195, 211, 212), (201, 202, 218, 217), (200, 199, 215, 216), (205, 206, 222, 221), (197, 196, 212, 213), (220, 221, 237, 236), (215, 214, 230, 231), (223, 304, 239), (211, 210, 226, 227), (212, 211, 227, 228), (217, 218, 234, 233), (216, 215, 231, 232), (221, 222, 238, 237), (213, 212, 228, 229), (214, 213, 229, 230), (222, 223, 239, 238), (210, 209, 225, 226), (209, 208, 224, 225), (208, 217, 233, 224), (219, 220, 236, 235), (218, 219, 235, 234), (237, 238, 254, 253), (229, 228, 244, 245), (230, 229, 245, 246), (238, 239, 255, 254), (226, 225, 241, 242), (225, 224, 240, 241), (224, 233, 249, 240), (235, 236, 252, 251), (234, 235, 251, 250), (236, 237, 253, 252), (231, 230, 246, 247), (239, 304, 255), (227, 226, 242, 243), (228, 227, 243, 244), (233, 234, 250, 249), (232, 231, 247, 248), (250, 251, 267, 266), (252, 253, 269, 268), (247, 246, 262, 263), (255, 304, 271), (243, 242, 258, 259), (244, 243, 259, 260), (249, 250, 266, 265), (248, 247, 263, 264), (253, 254, 270, 269), (245, 244, 260, 261), (246, 245, 261, 262), (254, 255, 271, 270), (242, 241, 257, 258), (241, 240, 256, 257), (240, 249, 265, 256), (251, 252, 268, 267), (264, 263, 279, 280), (269, 270, 286, 285), (261, 260, 276, 277), (262, 261, 277, 278), (270, 271, 287, 286), (258, 257, 273, 274), (257, 256, 272, 273), (256, 265, 281, 272), (267, 268, 284, 283), (266, 267, 283, 282), (268, 269, 285, 284), (263, 262, 278, 279), (271, 304, 287), (259, 258, 274, 275), (260, 259, 275, 276), (265, 266, 282, 281), (283, 284, 300, 299), (282, 283, 299, 298), (284, 285, 301, 300), (279, 278, 294, 295), (287, 304, 303), (275, 274, 290, 291), (276, 275, 291, 292), (281, 282, 298, 297), (280, 279, 295, 296), (285, 286, 302, 301), (277, 276, 292, 293), (278, 277, 293, 294), (286, 287, 303, 302), (274, 273, 289, 290), (273, 272, 288, 289), (272, 281, 297, 288), (343, 344, 306, 305), (156, 157, 312, 317), (154, 155, 316, 311), (155, 156, 317, 316), (144, 153, 310, 315), (145, 144, 315, 314), (146, 145, 314, 309), (158, 159, 307, 313), (157, 158, 313, 312), (153, 154, 311, 310), (147, 146, 309, 308), (343, 305, 331, 345), (264, 280, 329, 328), (248, 264, 328, 327), (232, 248, 327, 326), (305, 168, 322, 331), (200, 216, 325, 324), (216, 232, 326, 325), (168, 184, 323, 322), (280, 296, 330, 329), (184, 200, 324, 323), (326, 327, 338, 337), (323, 324, 335, 334), (331, 322, 333, 342), (327, 328, 339, 338), (324, 325, 336, 335), (345, 331, 342, 346), (328, 329, 340, 339), (325, 326, 337, 336), (322, 323, 334, 333), (329, 330, 341, 340), (321, 345, 346, 332), (152, 343, 345, 321), (152, 151, 344, 343), (359, 358, 348, 347), (361, 360, 355, 354), (363, 362, 352, 351), (358, 364, 349, 348), (365, 359, 347, 356), (362, 366, 353, 352), (364, 367, 350, 349), (368, 365, 356, 357), (366, 361, 354, 353), (367, 363, 351, 350), (336, 337, 363, 367), (339, 340, 361, 366), (346, 342, 365, 368), (335, 336, 367, 364), (338, 339, 366, 362), (342, 333, 359, 365), (334, 335, 364, 358), (337, 338, 362, 363), (340, 341, 360, 361), (333, 334, 358, 359), (120, 136, 377, 376), (409, 41, 372, 418), (770, 8, 369, 787), (572, 9, 370, 584), (104, 120, 376, 375), (88, 104, 375, 374), (623, 88, 374, 630), (507, 40, 371, 524), (422, 423, 384, 383), (429, 425, 381, 419), (588, 427, 379, 585), (634, 422, 383, 631), (541, 426, 380, 526), (813, 428, 378, 789), (589, 431, 386, 586), (635, 433, 390, 632), (542, 430, 387, 528), (814, 432, 385, 791), (433, 435, 391, 390), (437, 434, 388, 420), (134, 400, 401, 150), (118, 399, 400, 134), (102, 398, 399, 118), (86, 397, 398, 102), (537, 530, 394, 38), (416, 421, 395, 43), (573, 587, 393, 11), (811, 793, 392, 6), (618, 633, 397, 86), (457, 458, 421, 416), (460, 437, 420, 451), (459, 429, 419, 450), (443, 409, 418, 449), (438, 455, 413, 402), (453, 447, 417, 408), (441, 454, 411, 406), (454, 440, 405, 411), (440, 445, 412, 405), (762, 457, 416, 757), (447, 452, 404, 417), (443, 444, 410, 409), (446, 453, 408, 414), (648, 456, 415, 647), (445, 446, 414, 412), (716, 441, 406, 715), (452, 438, 402, 404), (458, 439, 403, 421), (455, 442, 407, 413), (449, 418, 429, 459), (787, 369, 428, 813), (524, 371, 426, 541), (630, 374, 422, 634), (584, 370, 427, 588), (418, 372, 425, 429), (374, 375, 423, 422), (910, 909, 437, 460), (909, 904, 434, 437), (907, 908, 435, 433), (921, 903, 432, 814), (914, 902, 430, 542), (917, 907, 433, 635), (915, 906, 431, 589), (919, 910, 460, 700), (693, 449, 459, 699), (670, 686, 442, 455), (673, 683, 439, 458), (667, 682, 438, 452), (725, 685, 441, 716), (689, 690, 446, 445), (704, 671, 456, 648), (690, 668, 453, 446), (687, 688, 444, 443), (691, 667, 452, 447), (767, 672, 457, 762), (684, 689, 445, 440), (669, 684, 440, 454), (685, 669, 454, 441), (668, 691, 447, 453), (682, 670, 455, 438), (687, 443, 449, 693), (699, 459, 450, 695), (700, 460, 451, 697), (672, 673, 458, 457), (686, 666, 448, 442), (518, 543, 498, 476), (549, 550, 505, 504), (532, 496, 492, 529), (531, 494, 490, 527), (519, 477, 488, 525), (514, 547, 502, 472), (545, 523, 486, 500), (517, 546, 501, 475), (546, 516, 474, 501), (516, 521, 484, 474), (760, 549, 504, 758), (523, 544, 499, 486), (519, 520, 478, 477), (522, 545, 500, 485), (651, 548, 503, 649), (521, 522, 485, 484), (719, 517, 475, 717), (544, 514, 472, 499), (550, 515, 473, 505), (547, 518, 476, 502), (525, 488, 494, 531), (913, 911, 496, 532), (923, 912, 497, 883), (863, 487, 495, 882), (878, 869, 493, 480), (883, 497, 491, 867), (882, 495, 489, 865), (846, 463, 487, 863), (895, 848, 465, 718), (849, 880, 482, 466), (869, 847, 464, 493), (881, 851, 468, 483), (873, 877, 479, 650), (880, 850, 467, 482), (874, 852, 469, 462), (879, 849, 466, 481), (876, 881, 483, 471), (845, 884, 498, 461), (899, 878, 480, 759), (846, 875, 470, 463), (848, 879, 481, 465), (852, 876, 471, 469), (851, 845, 461, 468), (850, 874, 462, 467), (905, 913, 532, 436), (373, 525, 531, 424), (58, 57, 518, 547), (396, 69, 515, 550), (60, 59, 514, 544), (708, 67, 517, 719), (64, 63, 522, 521), (640, 68, 548, 651), (63, 62, 545, 522), (72, 71, 520, 519), (61, 60, 544, 523), (750, 70, 549, 760), (65, 64, 521, 516), (66, 65, 516, 546), (67, 66, 546, 517), (62, 61, 523, 545), (59, 58, 547, 514), (72, 519, 525, 373), (424, 531, 527, 382), (436, 532, 529, 389), (70, 396, 550, 549), (57, 304, 543, 518), (912, 914, 542, 497), (487, 524, 541, 495), (480, 493, 530, 537), (497, 542, 528, 491), (495, 541, 526, 489), (463, 507, 524, 487), (718, 465, 509, 720), (466, 482, 539, 510), (493, 464, 508, 530), (483, 468, 512, 540), (650, 479, 536, 652), (482, 467, 511, 539), (462, 469, 513, 533), (481, 466, 510, 538), (471, 483, 540, 535), (461, 498, 543, 506), (759, 480, 537, 761), (463, 470, 534, 507), (465, 481, 538, 509), (469, 471, 535, 513), (468, 461, 506, 512), (467, 462, 533, 511), (470, 564, 566, 534), (71, 555, 565, 520), (875, 872, 564, 470), (520, 565, 563, 478), (688, 702, 551, 444), (444, 551, 562, 410), (135, 560, 561, 151), (119, 559, 560, 135), (103, 558, 559, 119), (87, 557, 558, 103), (410, 562, 556, 42), (534, 566, 554, 39), (582, 590, 552, 10), (778, 796, 553, 7), (622, 636, 557, 87), (785, 804, 590, 582), (920, 915, 589, 795), (788, 584, 588, 794), (798, 803, 587, 573), (795, 589, 586, 792), (794, 588, 585, 790), (774, 572, 584, 788), (815, 800, 577, 653), (781, 797, 571, 576), (774, 785, 582, 572), (780, 802, 583, 574), (821, 798, 573, 763), (802, 799, 575, 583), (782, 784, 581, 578), (771, 782, 578, 568), (784, 780, 574, 581), (803, 783, 579, 587), (772, 801, 580, 569), (799, 781, 576, 575), (797, 773, 570, 571), (817, 772, 569, 721), (801, 771, 568, 580), (10, 552, 613, 603), (906, 916, 612, 431), (370, 607, 611, 427), (11, 393, 610, 605), (431, 612, 609, 386), (427, 611, 608, 379), (9, 597, 607, 370), (18, 19, 592, 591), (393, 12, 595, 610), (20, 21, 599, 600), (637, 13, 604, 654), (22, 23, 594, 606), (23, 24, 601, 594), (706, 14, 598, 722), (9, 10, 603, 597), (16, 17, 602, 593), (19, 20, 600, 592), (14, 15, 596, 598), (747, 11, 605, 764), (17, 18, 591, 602), (15, 16, 593, 596), (21, 22, 606, 599), (7, 553, 636, 622), (903, 917, 635, 432), (369, 630, 634, 428), (6, 392, 633, 618), (432, 635, 632, 385), (428, 634, 631, 378), (8, 623, 630, 369), (8, 7, 622, 623), (77, 78, 614, 626), (705, 3, 628, 723), (0, 73, 629, 621), (75, 76, 625, 617), (73, 74, 616, 629), (3, 2, 624, 628), (76, 77, 626, 625), (392, 5, 619, 633), (1, 0, 621, 620), (748, 6, 618, 765), (2, 1, 620, 624), (78, 79, 615, 614), (638, 4, 627, 655), (74, 75, 617, 616), (727, 638, 655, 744), (726, 637, 654, 743), (820, 815, 653, 742), (739, 650, 652, 741), (729, 640, 651, 740), (897, 873, 650, 739), (740, 651, 649, 738), (745, 704, 648, 737), (737, 648, 647, 736), (734, 645, 646, 735), (733, 644, 645, 734), (732, 643, 644, 733), (731, 642, 643, 732), (736, 647, 641, 730), (741, 652, 639, 728), (742, 653, 637, 726), (819, 816, 638, 727), (744, 655, 642, 731), (896, 893, 704, 745), (730, 641, 703, 746), (859, 892, 702, 688), (42, 556, 701, 657), (50, 51, 656, 679), (55, 56, 674, 680), (52, 53, 658, 681), (46, 47, 661, 677), (41, 42, 657, 675), (751, 43, 660, 766), (56, 448, 666, 674), (53, 54, 663, 658), (47, 48, 678, 661), (51, 52, 681, 656), (49, 50, 679, 662), (641, 45, 659, 703), (54, 55, 680, 663), (395, 44, 676, 698), (48, 49, 662, 678), (709, 46, 677, 724), (41, 675, 692, 372), (425, 664, 694, 381), (434, 665, 696, 388), (43, 395, 698, 660), (372, 692, 664, 425), (904, 918, 665, 434), (857, 884, 666, 686), (890, 891, 673, 672), (871, 700, 697, 868), (870, 699, 695, 866), (858, 687, 693, 864), (853, 888, 670, 682), (886, 862, 691, 668), (856, 887, 669, 685), (887, 855, 684, 669), (855, 860, 689, 684), (898, 890, 672, 767), (862, 885, 667, 691), (858, 859, 688, 687), (861, 886, 668, 690), (893, 889, 671, 704), (860, 861, 690, 689), (894, 856, 685, 725), (885, 853, 682, 667), (891, 854, 683, 673), (888, 857, 686, 670), (864, 693, 699, 870), (922, 919, 700, 871), (889, 894, 725, 671), (45, 709, 724, 659), (4, 705, 723, 627), (13, 706, 722, 604), (800, 817, 721, 577), (479, 718, 720, 536), (68, 708, 719, 548), (877, 895, 718, 479), (548, 719, 717, 503), (671, 725, 716, 456), (456, 716, 715, 415), (132, 713, 714, 148), (116, 712, 713, 132), (100, 711, 712, 116), (84, 710, 711, 100), (627, 723, 710, 84), (536, 720, 707, 36), (415, 715, 709, 45), (577, 721, 706, 13), (779, 818, 705, 4), (44, 730, 746, 676), (854, 896, 745, 683), (619, 744, 731, 85), (768, 819, 727, 5), (579, 742, 726, 12), (508, 741, 728, 37), (403, 736, 730, 44), (85, 731, 732, 101), (101, 732, 733, 117), (117, 733, 734, 133), (133, 734, 735, 149), (439, 737, 736, 403), (683, 745, 737, 439), (515, 740, 738, 473), (847, 897, 739, 464), (69, 729, 740, 515), (464, 739, 741, 508), (783, 820, 742, 579), (12, 726, 743, 595), (5, 727, 744, 619), (901, 898, 767, 842), (827, 751, 766, 841), (824, 748, 765, 553), (823, 747, 764, 840), (844, 821, 763, 839), (835, 759, 761, 837), (826, 750, 760, 836), (900, 899, 759, 835), (836, 760, 758, 834), (842, 767, 762, 838), (838, 762, 757, 833), (831, 755, 756, 832), (830, 754, 755, 831), (829, 753, 754, 830), (828, 752, 753, 829), (833, 757, 751, 827), (837, 761, 749, 825), (839, 763, 747, 823), (843, 822, 748, 824), (553, 765, 752, 828), (840, 764, 822, 843), (825, 749, 821, 844), (37, 728, 820, 783), (595, 743, 819, 768), (604, 722, 818, 779), (36, 707, 817, 800), (743, 654, 816, 819), (728, 639, 815, 820), (34, 33, 771, 801), (707, 35, 772, 817), (26, 25, 773, 797), (28, 27, 781, 799), (35, 34, 801, 772), (394, 37, 783, 803), (31, 30, 780, 784), (33, 32, 782, 771), (32, 31, 784, 782), (29, 28, 799, 802), (749, 38, 798, 821), (30, 29, 802, 780), (40, 39, 785, 774), (27, 26, 797, 781), (639, 36, 800, 815), (40, 774, 788, 371), (426, 794, 790, 380), (430, 795, 792, 387), (38, 394, 803, 798), (371, 788, 794, 426), (902, 920, 795, 430), (39, 554, 804, 785), (603, 613, 796, 778), (916, 921, 814, 612), (607, 787, 813, 611), (605, 610, 793, 811), (612, 814, 791, 609), (611, 813, 789, 608), (597, 770, 787, 607), (25, 304, 786, 773), (591, 592, 806, 805), (610, 595, 768, 793), (600, 599, 775, 776), (654, 604, 779, 816), (606, 594, 808, 812), (594, 601, 810, 808), (722, 598, 809, 818), (24, 786, 810, 601), (597, 603, 778, 770), (593, 602, 777, 807), (592, 600, 776, 806), (598, 596, 769, 809), (764, 605, 811, 822), (602, 591, 805, 777), (596, 593, 807, 769), (599, 606, 812, 775), (554, 825, 844, 804), (613, 840, 843, 796), (636, 553, 828, 557), (796, 843, 824, 553), (590, 839, 823, 552), (566, 837, 825, 554), (562, 833, 827, 556), (557, 828, 829, 558), (558, 829, 830, 559), (559, 830, 831, 560), (560, 831, 832, 561), (551, 838, 833, 562), (702, 842, 838, 551), (565, 836, 834, 563), (872, 900, 835, 564), (555, 826, 836, 565), (564, 835, 837, 566), (804, 844, 839, 590), (552, 823, 840, 613), (556, 827, 841, 701), (892, 901, 842, 702), (563, 834, 901, 892), (701, 841, 900, 872), (841, 766, 899, 900), (834, 758, 898, 901), (676, 746, 897, 847), (473, 738, 896, 854), (659, 724, 895, 877), (503, 717, 894, 889), (911, 922, 871, 496), (488, 864, 870, 494), (502, 476, 857, 888), (505, 473, 854, 891), (499, 472, 853, 885), (717, 475, 856, 894), (484, 485, 861, 860), (649, 503, 889, 893), (485, 500, 886, 861), (477, 478, 859, 858), (486, 499, 885, 862), (758, 504, 890, 898), (474, 484, 860, 855), (501, 474, 855, 887), (475, 501, 887, 856), (500, 486, 862, 886), (472, 502, 888, 853), (477, 858, 864, 488), (494, 870, 866, 490), (496, 871, 868, 492), (504, 505, 891, 890), (476, 498, 884, 857), (478, 563, 892, 859), (738, 649, 893, 896), (746, 703, 873, 897), (657, 701, 872, 875), (679, 656, 874, 850), (680, 674, 845, 851), (681, 658, 876, 852), (677, 661, 879, 848), (675, 657, 875, 846), (766, 660, 878, 899), (674, 666, 884, 845), (658, 663, 881, 876), (661, 678, 849, 879), (656, 681, 852, 874), (662, 679, 850, 880), (703, 659, 877, 873), (663, 680, 851, 881), (698, 676, 847, 869), (678, 662, 880, 849), (724, 677, 848, 895), (675, 846, 863, 692), (664, 882, 865, 694), (665, 883, 867, 696), (660, 698, 869, 878), (692, 863, 882, 664), (918, 923, 883, 665), (694, 865, 923, 918), (490, 866, 922, 911), (608, 789, 921, 916), (380, 790, 920, 902), (866, 695, 919, 922), (381, 694, 918, 904), (378, 631, 917, 903), (379, 608, 916, 906), (790, 585, 915, 920), (489, 526, 914, 912), (382, 527, 913, 905), (865, 489, 912, 923), (527, 490, 911, 913), (695, 450, 910, 919), (585, 379, 906, 915), (631, 383, 907, 917), (526, 380, 902, 914), (789, 378, 903, 921), (383, 384, 908, 907), (419, 381, 904, 909), (450, 419, 909, 910), (988, 925, 927, 989), (989, 927, 929, 990), (990, 929, 931, 991), (991, 931, 933, 992), (992, 933, 935, 993), (993, 935, 937, 994), (994, 937, 939, 995), (995, 939, 941, 996), (996, 941, 943, 997), (997, 943, 945, 998), (998, 945, 947, 999), (999, 947, 949, 1000), (1000, 949, 951, 1001), (1001, 951, 953, 1002), (1002, 953, 955, 1003), (1003, 955, 957, 1004), (1004, 957, 959, 1005), (1005, 959, 961, 1006), (1006, 961, 963, 1007), (1007, 963, 965, 1008), (1008, 965, 967, 1009), (1009, 967, 969, 1010), (1010, 969, 971, 1011), (1011, 971, 973, 1012), (1012, 973, 975, 1013), (1013, 975, 977, 1014), (1014, 977, 979, 1015), (1015, 979, 981, 1016), (1016, 981, 983, 1017), (1017, 983, 985, 1018), (927, 925, 987, 985, 983, 981, 979, 977, 975, 973, 971, 969, 967, 965, 963, 961, 959, 957, 955, 953, 951, 949, 947, 945, 943, 941, 939, 937, 935, 933, 931, 929), (1018, 985, 987, 1019), (1019, 987, 925, 988), (926, 928, 1022, 1021), (986, 1019, 988, 924), (984, 1018, 1019, 986), (982, 1017, 1018, 984), (980, 1016, 1017, 982), (978, 1015, 1016, 980), (976, 1014, 1015, 978), (974, 1013, 1014, 976), (972, 1012, 1013, 974), (970, 1011, 1012, 972), (968, 1010, 1011, 970), (966, 1009, 1010, 968), (964, 1008, 1009, 966), (962, 1007, 1008, 964), (960, 1006, 1007, 962), (958, 1005, 1006, 960), (956, 1004, 1005, 958), (954, 1003, 1004, 956), (952, 1002, 1003, 954), (950, 1001, 1002, 952), (948, 1000, 1001, 950), (946, 999, 1000, 948), (944, 998, 999, 946), (942, 997, 998, 944), (940, 996, 997, 942), (938, 995, 996, 940), (936, 994, 995, 938), (934, 993, 994, 936), (932, 992, 993, 934), (930, 991, 992, 932), (928, 990, 991, 930), (926, 989, 990, 928), (924, 988, 989, 926), (1020, 1021, 1022, 1023, 1024, 1025, 1026, 1027, 1028, 1029, 1030, 1031, 1032, 1033, 1034, 1035, 1036, 1037, 1038, 1039, 1040, 1041, 1042, 1043, 1044, 1045, 1046, 1047, 1048, 1049, 1050, 1051), (944, 946, 1031, 1030), (962, 964, 1040, 1039), (980, 982, 1049, 1048), (936, 938, 1027, 1026), (954, 956, 1036, 1035), (972, 974, 1045, 1044), (928, 930, 1023, 1022), (946, 948, 1032, 1031), (964, 966, 1041, 1040), (982, 984, 1050, 1049), (938, 940, 1028, 1027), (956, 958, 1037, 1036), (974, 976, 1046, 1045), (930, 932, 1024, 1023), (948, 950, 1033, 1032), (966, 968, 1042, 1041), (984, 986, 1051, 1050), (940, 942, 1029, 1028), (958, 960, 1038, 1037), (976, 978, 1047, 1046), (932, 934, 1025, 1024), (950, 952, 1034, 1033), (968, 970, 1043, 1042), (924, 926, 1021, 1020), (986, 924, 1020, 1051), (942, 944, 1030, 1029), (960, 962, 1039, 1038), (978, 980, 1048, 1047), (934, 936, 1026, 1025), (952, 954, 1035, 1034), (970, 972, 1044, 1043)])
me_sphere.use_remesh_preserve_volume = False
me_sphere.use_remesh_preserve_attributes = False
me_sphere.use_mirror_vertex_groups = False
me_sphere.update()

# ---- objects
ob_lamp = bpy.data.objects.new('Lamp', light_lamp)
ob_camera = bpy.data.objects.new('Camera', cam_camera)
ob_sphere = bpy.data.objects.new('Sphere', me_sphere)

# ---- transforms, parenting, visibility, modifiers, constraints
ob_lamp.location = (4.076, 1.005, 5.904)
ob_lamp.rotation_euler = (0.6503, 0.05522, 1.866)
ob_lamp.lock_rotations_4d = False
ob_lamp.empty_display_type = 'ARROWS'
ob_lamp.color = (0.0, 0.0, 0.0, 0.0)
ob_lamp.lineart.crease_threshold = 0.0
ob_camera.location = (7.481, -6.508, 5.344)
ob_camera.rotation_euler = (1.109, 0.01082, 0.8149)
ob_camera.lock_rotations_4d = False
ob_camera.empty_display_type = 'ARROWS'
ob_camera.color = (0.0, 0.0, 0.0, 0.0)
ob_camera.display_type = 'WIRE'
ob_camera.lineart.crease_threshold = 0.0
ob_sphere.location = (0.0, 0.0, 0.0)
ob_sphere.lineart.crease_threshold = 0.0
_m = ob_sphere.modifiers.new('Mirror', 'MIRROR')
_m.use_clip = True

# ---- collection membership
col_collection_1.objects.link(ob_lamp)
col_collection_1.objects.link(ob_camera)
col_collection_1.objects.link(ob_sphere)

# ---- scene / render settings (as saved in the file)
scene.camera = ob_camera
scene.frame_start = 1; scene.frame_end = 250; scene.frame_set(1)
scene.render.engine = 'BLENDER_EEVEE_NEXT'
scene.render.resolution_percentage = 50
scene.render.dither_intensity = 0.0
scene.cycles.use_denoising = False
scene.cycles.samples = 128
scene.cycles.sampling_pattern = 'TABULATED_SOBOL'
scene.cycles.light_sampling_threshold = 0.0
scene.cycles.use_adaptive_sampling = False
scene.cycles.use_light_tree = False
scene.cycles.blur_glossy = 0.0
scene.cycles.sample_clamp_indirect = 0.0
scene.view_settings.view_transform = 'Standard'
bpy.context.view_layer.update()
